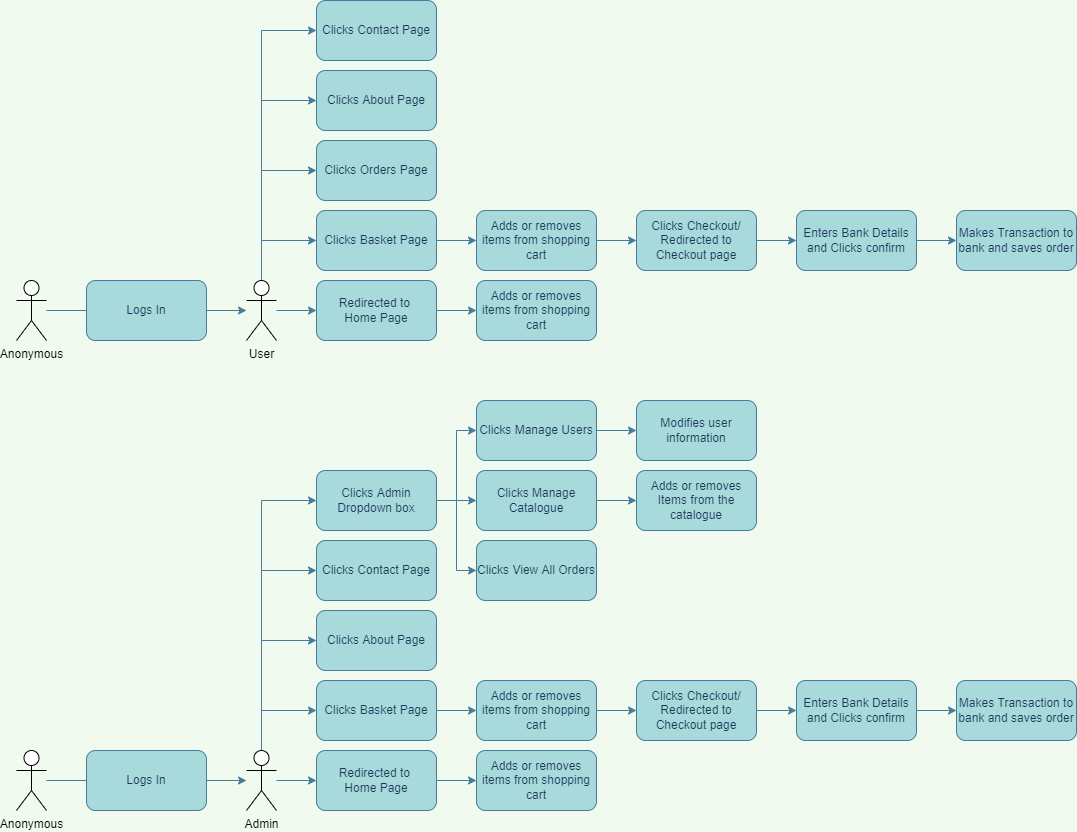

The diagram above was exported from draw.io. Its source (the exported page's mxGraphModel, read from the mxfile embedded in the PNG):
<mxGraphModel dx="1609" dy="468" grid="1" gridSize="10" guides="1" tooltips="1" connect="1" arrows="1" fold="1" page="1" pageScale="1" pageWidth="827" pageHeight="1169" background="#F1FAEE" math="0" shadow="0">
  <root>
    <mxCell id="0" />
    <mxCell id="1" parent="0" />
    <mxCell id="KLeP4Ohp4Smwwq0yOsXi-26" value="" style="edgeStyle=orthogonalEdgeStyle;rounded=0;orthogonalLoop=1;jettySize=auto;html=1;labelBackgroundColor=#F1FAEE;strokeColor=#457B9D;fontColor=#1D3557;" edge="1" parent="1" source="KLeP4Ohp4Smwwq0yOsXi-1" target="KLeP4Ohp4Smwwq0yOsXi-19">
      <mxGeometry relative="1" as="geometry" />
    </mxCell>
    <mxCell id="KLeP4Ohp4Smwwq0yOsXi-27" style="edgeStyle=orthogonalEdgeStyle;rounded=0;orthogonalLoop=1;jettySize=auto;html=1;exitX=0.5;exitY=0;exitDx=0;exitDy=0;exitPerimeter=0;entryX=0;entryY=0.5;entryDx=0;entryDy=0;labelBackgroundColor=#F1FAEE;strokeColor=#457B9D;fontColor=#1D3557;" edge="1" parent="1" source="KLeP4Ohp4Smwwq0yOsXi-1" target="KLeP4Ohp4Smwwq0yOsXi-22">
      <mxGeometry relative="1" as="geometry" />
    </mxCell>
    <mxCell id="KLeP4Ohp4Smwwq0yOsXi-28" style="edgeStyle=orthogonalEdgeStyle;rounded=0;orthogonalLoop=1;jettySize=auto;html=1;exitX=0.5;exitY=0;exitDx=0;exitDy=0;exitPerimeter=0;entryX=0;entryY=0.5;entryDx=0;entryDy=0;labelBackgroundColor=#F1FAEE;strokeColor=#457B9D;fontColor=#1D3557;" edge="1" parent="1" source="KLeP4Ohp4Smwwq0yOsXi-1" target="KLeP4Ohp4Smwwq0yOsXi-20">
      <mxGeometry relative="1" as="geometry" />
    </mxCell>
    <mxCell id="KLeP4Ohp4Smwwq0yOsXi-29" style="edgeStyle=orthogonalEdgeStyle;rounded=0;orthogonalLoop=1;jettySize=auto;html=1;exitX=0.5;exitY=0;exitDx=0;exitDy=0;exitPerimeter=0;entryX=0;entryY=0.5;entryDx=0;entryDy=0;labelBackgroundColor=#F1FAEE;strokeColor=#457B9D;fontColor=#1D3557;" edge="1" parent="1" source="KLeP4Ohp4Smwwq0yOsXi-1" target="KLeP4Ohp4Smwwq0yOsXi-21">
      <mxGeometry relative="1" as="geometry" />
    </mxCell>
    <mxCell id="KLeP4Ohp4Smwwq0yOsXi-39" style="edgeStyle=orthogonalEdgeStyle;rounded=0;orthogonalLoop=1;jettySize=auto;html=1;exitX=0.5;exitY=0;exitDx=0;exitDy=0;exitPerimeter=0;entryX=0;entryY=0.5;entryDx=0;entryDy=0;labelBackgroundColor=#F1FAEE;strokeColor=#457B9D;fontColor=#1D3557;" edge="1" parent="1" source="KLeP4Ohp4Smwwq0yOsXi-1" target="KLeP4Ohp4Smwwq0yOsXi-30">
      <mxGeometry relative="1" as="geometry" />
    </mxCell>
    <mxCell id="KLeP4Ohp4Smwwq0yOsXi-1" value="User" style="shape=umlActor;verticalLabelPosition=bottom;verticalAlign=top;html=1;outlineConnect=0;" vertex="1" parent="1">
      <mxGeometry x="160" y="320" width="30" height="60" as="geometry" />
    </mxCell>
    <mxCell id="KLeP4Ohp4Smwwq0yOsXi-11" value="" style="edgeStyle=orthogonalEdgeStyle;rounded=0;orthogonalLoop=1;jettySize=auto;html=1;labelBackgroundColor=#F1FAEE;strokeColor=#457B9D;fontColor=#1D3557;" edge="1" parent="1" source="KLeP4Ohp4Smwwq0yOsXi-8">
      <mxGeometry relative="1" as="geometry">
        <mxPoint x="20" y="350" as="targetPoint" />
      </mxGeometry>
    </mxCell>
    <mxCell id="KLeP4Ohp4Smwwq0yOsXi-8" value="Anonymous" style="shape=umlActor;verticalLabelPosition=bottom;verticalAlign=top;html=1;outlineConnect=0;" vertex="1" parent="1">
      <mxGeometry x="-70" y="320" width="30" height="60" as="geometry" />
    </mxCell>
    <mxCell id="KLeP4Ohp4Smwwq0yOsXi-13" value="" style="edgeStyle=orthogonalEdgeStyle;rounded=0;orthogonalLoop=1;jettySize=auto;html=1;labelBackgroundColor=#F1FAEE;strokeColor=#457B9D;fontColor=#1D3557;" edge="1" parent="1" source="KLeP4Ohp4Smwwq0yOsXi-12" target="KLeP4Ohp4Smwwq0yOsXi-1">
      <mxGeometry relative="1" as="geometry" />
    </mxCell>
    <mxCell id="KLeP4Ohp4Smwwq0yOsXi-12" value="Logs In" style="rounded=1;whiteSpace=wrap;html=1;fillColor=#A8DADC;strokeColor=#457B9D;fontColor=#1D3557;" vertex="1" parent="1">
      <mxGeometry y="320" width="120" height="60" as="geometry" />
    </mxCell>
    <mxCell id="KLeP4Ohp4Smwwq0yOsXi-32" value="" style="edgeStyle=orthogonalEdgeStyle;rounded=0;orthogonalLoop=1;jettySize=auto;html=1;labelBackgroundColor=#F1FAEE;strokeColor=#457B9D;fontColor=#1D3557;" edge="1" parent="1" source="KLeP4Ohp4Smwwq0yOsXi-19" target="KLeP4Ohp4Smwwq0yOsXi-25">
      <mxGeometry relative="1" as="geometry" />
    </mxCell>
    <mxCell id="KLeP4Ohp4Smwwq0yOsXi-19" value="Redirected to &lt;br&gt;Home Page" style="rounded=1;whiteSpace=wrap;html=1;fillColor=#A8DADC;strokeColor=#457B9D;fontColor=#1D3557;" vertex="1" parent="1">
      <mxGeometry x="230" y="320" width="120" height="60" as="geometry" />
    </mxCell>
    <mxCell id="KLeP4Ohp4Smwwq0yOsXi-20" value="Clicks About Page" style="rounded=1;whiteSpace=wrap;html=1;fillColor=#A8DADC;strokeColor=#457B9D;fontColor=#1D3557;" vertex="1" parent="1">
      <mxGeometry x="230" y="110" width="120" height="60" as="geometry" />
    </mxCell>
    <mxCell id="KLeP4Ohp4Smwwq0yOsXi-21" value="Clicks Contact Page" style="rounded=1;whiteSpace=wrap;html=1;fillColor=#A8DADC;strokeColor=#457B9D;fontColor=#1D3557;" vertex="1" parent="1">
      <mxGeometry x="230" y="40" width="120" height="60" as="geometry" />
    </mxCell>
    <mxCell id="KLeP4Ohp4Smwwq0yOsXi-31" value="" style="edgeStyle=orthogonalEdgeStyle;rounded=0;orthogonalLoop=1;jettySize=auto;html=1;labelBackgroundColor=#F1FAEE;strokeColor=#457B9D;fontColor=#1D3557;" edge="1" parent="1" source="KLeP4Ohp4Smwwq0yOsXi-22" target="KLeP4Ohp4Smwwq0yOsXi-24">
      <mxGeometry relative="1" as="geometry" />
    </mxCell>
    <mxCell id="KLeP4Ohp4Smwwq0yOsXi-22" value="Clicks Basket Page" style="rounded=1;whiteSpace=wrap;html=1;fillColor=#A8DADC;strokeColor=#457B9D;fontColor=#1D3557;" vertex="1" parent="1">
      <mxGeometry x="230" y="250" width="120" height="60" as="geometry" />
    </mxCell>
    <mxCell id="KLeP4Ohp4Smwwq0yOsXi-34" value="" style="edgeStyle=orthogonalEdgeStyle;rounded=0;orthogonalLoop=1;jettySize=auto;html=1;labelBackgroundColor=#F1FAEE;strokeColor=#457B9D;fontColor=#1D3557;" edge="1" parent="1" source="KLeP4Ohp4Smwwq0yOsXi-24" target="KLeP4Ohp4Smwwq0yOsXi-33">
      <mxGeometry relative="1" as="geometry" />
    </mxCell>
    <mxCell id="KLeP4Ohp4Smwwq0yOsXi-24" value="Adds or removes items from shopping cart" style="rounded=1;whiteSpace=wrap;html=1;fillColor=#A8DADC;strokeColor=#457B9D;fontColor=#1D3557;" vertex="1" parent="1">
      <mxGeometry x="390" y="250" width="120" height="60" as="geometry" />
    </mxCell>
    <mxCell id="KLeP4Ohp4Smwwq0yOsXi-25" value="Adds or removes items from shopping cart" style="rounded=1;whiteSpace=wrap;html=1;fillColor=#A8DADC;strokeColor=#457B9D;fontColor=#1D3557;" vertex="1" parent="1">
      <mxGeometry x="390" y="320" width="120" height="60" as="geometry" />
    </mxCell>
    <mxCell id="KLeP4Ohp4Smwwq0yOsXi-30" value="Clicks Orders Page" style="rounded=1;whiteSpace=wrap;html=1;fillColor=#A8DADC;strokeColor=#457B9D;fontColor=#1D3557;" vertex="1" parent="1">
      <mxGeometry x="230" y="180" width="120" height="60" as="geometry" />
    </mxCell>
    <mxCell id="KLeP4Ohp4Smwwq0yOsXi-36" value="" style="edgeStyle=orthogonalEdgeStyle;rounded=0;orthogonalLoop=1;jettySize=auto;html=1;labelBackgroundColor=#F1FAEE;strokeColor=#457B9D;fontColor=#1D3557;" edge="1" parent="1" source="KLeP4Ohp4Smwwq0yOsXi-33" target="KLeP4Ohp4Smwwq0yOsXi-35">
      <mxGeometry relative="1" as="geometry" />
    </mxCell>
    <mxCell id="KLeP4Ohp4Smwwq0yOsXi-33" value="Clicks Checkout/ Redirected to Checkout page" style="whiteSpace=wrap;html=1;rounded=1;fillColor=#A8DADC;strokeColor=#457B9D;fontColor=#1D3557;" vertex="1" parent="1">
      <mxGeometry x="550" y="250" width="120" height="60" as="geometry" />
    </mxCell>
    <mxCell id="KLeP4Ohp4Smwwq0yOsXi-40" style="edgeStyle=orthogonalEdgeStyle;rounded=0;orthogonalLoop=1;jettySize=auto;html=1;exitX=1;exitY=0.5;exitDx=0;exitDy=0;entryX=0;entryY=0.5;entryDx=0;entryDy=0;labelBackgroundColor=#F1FAEE;strokeColor=#457B9D;fontColor=#1D3557;" edge="1" parent="1" source="KLeP4Ohp4Smwwq0yOsXi-35" target="KLeP4Ohp4Smwwq0yOsXi-38">
      <mxGeometry relative="1" as="geometry" />
    </mxCell>
    <mxCell id="KLeP4Ohp4Smwwq0yOsXi-35" value="Enters Bank Details and Clicks confirm" style="whiteSpace=wrap;html=1;rounded=1;fillColor=#A8DADC;strokeColor=#457B9D;fontColor=#1D3557;" vertex="1" parent="1">
      <mxGeometry x="710" y="250" width="120" height="60" as="geometry" />
    </mxCell>
    <mxCell id="KLeP4Ohp4Smwwq0yOsXi-38" value="Makes Transaction to bank and saves order" style="whiteSpace=wrap;html=1;rounded=1;fillColor=#A8DADC;strokeColor=#457B9D;fontColor=#1D3557;" vertex="1" parent="1">
      <mxGeometry x="870" y="250" width="120" height="60" as="geometry" />
    </mxCell>
    <mxCell id="KLeP4Ohp4Smwwq0yOsXi-41" value="" style="edgeStyle=orthogonalEdgeStyle;rounded=0;orthogonalLoop=1;jettySize=auto;html=1;labelBackgroundColor=#F1FAEE;strokeColor=#457B9D;fontColor=#1D3557;" edge="1" parent="1" source="KLeP4Ohp4Smwwq0yOsXi-46" target="KLeP4Ohp4Smwwq0yOsXi-52">
      <mxGeometry relative="1" as="geometry" />
    </mxCell>
    <mxCell id="KLeP4Ohp4Smwwq0yOsXi-42" style="edgeStyle=orthogonalEdgeStyle;rounded=0;orthogonalLoop=1;jettySize=auto;html=1;exitX=0.5;exitY=0;exitDx=0;exitDy=0;exitPerimeter=0;entryX=0;entryY=0.5;entryDx=0;entryDy=0;labelBackgroundColor=#F1FAEE;strokeColor=#457B9D;fontColor=#1D3557;" edge="1" parent="1" source="KLeP4Ohp4Smwwq0yOsXi-46" target="KLeP4Ohp4Smwwq0yOsXi-56">
      <mxGeometry relative="1" as="geometry" />
    </mxCell>
    <mxCell id="KLeP4Ohp4Smwwq0yOsXi-43" style="edgeStyle=orthogonalEdgeStyle;rounded=0;orthogonalLoop=1;jettySize=auto;html=1;exitX=0.5;exitY=0;exitDx=0;exitDy=0;exitPerimeter=0;entryX=0;entryY=0.5;entryDx=0;entryDy=0;labelBackgroundColor=#F1FAEE;strokeColor=#457B9D;fontColor=#1D3557;" edge="1" parent="1" source="KLeP4Ohp4Smwwq0yOsXi-46" target="KLeP4Ohp4Smwwq0yOsXi-53">
      <mxGeometry relative="1" as="geometry" />
    </mxCell>
    <mxCell id="KLeP4Ohp4Smwwq0yOsXi-44" style="edgeStyle=orthogonalEdgeStyle;rounded=0;orthogonalLoop=1;jettySize=auto;html=1;exitX=0.5;exitY=0;exitDx=0;exitDy=0;exitPerimeter=0;entryX=0;entryY=0.5;entryDx=0;entryDy=0;labelBackgroundColor=#F1FAEE;strokeColor=#457B9D;fontColor=#1D3557;" edge="1" parent="1" source="KLeP4Ohp4Smwwq0yOsXi-46" target="KLeP4Ohp4Smwwq0yOsXi-54">
      <mxGeometry relative="1" as="geometry" />
    </mxCell>
    <mxCell id="KLeP4Ohp4Smwwq0yOsXi-67" style="edgeStyle=orthogonalEdgeStyle;rounded=0;orthogonalLoop=1;jettySize=auto;html=1;exitX=0.5;exitY=0;exitDx=0;exitDy=0;exitPerimeter=0;entryX=0;entryY=0.5;entryDx=0;entryDy=0;labelBackgroundColor=#F1FAEE;strokeColor=#457B9D;fontColor=#1D3557;" edge="1" parent="1" source="KLeP4Ohp4Smwwq0yOsXi-46" target="KLeP4Ohp4Smwwq0yOsXi-66">
      <mxGeometry relative="1" as="geometry" />
    </mxCell>
    <mxCell id="KLeP4Ohp4Smwwq0yOsXi-46" value="Admin" style="shape=umlActor;verticalLabelPosition=bottom;verticalAlign=top;html=1;outlineConnect=0;" vertex="1" parent="1">
      <mxGeometry x="160" y="790" width="30" height="60" as="geometry" />
    </mxCell>
    <mxCell id="KLeP4Ohp4Smwwq0yOsXi-47" value="" style="edgeStyle=orthogonalEdgeStyle;rounded=0;orthogonalLoop=1;jettySize=auto;html=1;labelBackgroundColor=#F1FAEE;strokeColor=#457B9D;fontColor=#1D3557;" edge="1" parent="1" source="KLeP4Ohp4Smwwq0yOsXi-48">
      <mxGeometry relative="1" as="geometry">
        <mxPoint x="20" y="820" as="targetPoint" />
      </mxGeometry>
    </mxCell>
    <mxCell id="KLeP4Ohp4Smwwq0yOsXi-48" value="Anonymous" style="shape=umlActor;verticalLabelPosition=bottom;verticalAlign=top;html=1;outlineConnect=0;" vertex="1" parent="1">
      <mxGeometry x="-70" y="790" width="30" height="60" as="geometry" />
    </mxCell>
    <mxCell id="KLeP4Ohp4Smwwq0yOsXi-49" value="" style="edgeStyle=orthogonalEdgeStyle;rounded=0;orthogonalLoop=1;jettySize=auto;html=1;labelBackgroundColor=#F1FAEE;strokeColor=#457B9D;fontColor=#1D3557;" edge="1" parent="1" source="KLeP4Ohp4Smwwq0yOsXi-50" target="KLeP4Ohp4Smwwq0yOsXi-46">
      <mxGeometry relative="1" as="geometry" />
    </mxCell>
    <mxCell id="KLeP4Ohp4Smwwq0yOsXi-50" value="Logs In" style="rounded=1;whiteSpace=wrap;html=1;fillColor=#A8DADC;strokeColor=#457B9D;fontColor=#1D3557;" vertex="1" parent="1">
      <mxGeometry y="790" width="120" height="60" as="geometry" />
    </mxCell>
    <mxCell id="KLeP4Ohp4Smwwq0yOsXi-51" value="" style="edgeStyle=orthogonalEdgeStyle;rounded=0;orthogonalLoop=1;jettySize=auto;html=1;labelBackgroundColor=#F1FAEE;strokeColor=#457B9D;fontColor=#1D3557;" edge="1" parent="1" source="KLeP4Ohp4Smwwq0yOsXi-52" target="KLeP4Ohp4Smwwq0yOsXi-59">
      <mxGeometry relative="1" as="geometry" />
    </mxCell>
    <mxCell id="KLeP4Ohp4Smwwq0yOsXi-52" value="Redirected to &lt;br&gt;Home Page" style="rounded=1;whiteSpace=wrap;html=1;fillColor=#A8DADC;strokeColor=#457B9D;fontColor=#1D3557;" vertex="1" parent="1">
      <mxGeometry x="230" y="790" width="120" height="60" as="geometry" />
    </mxCell>
    <mxCell id="KLeP4Ohp4Smwwq0yOsXi-53" value="Clicks About Page" style="rounded=1;whiteSpace=wrap;html=1;fillColor=#A8DADC;strokeColor=#457B9D;fontColor=#1D3557;" vertex="1" parent="1">
      <mxGeometry x="230" y="650" width="120" height="60" as="geometry" />
    </mxCell>
    <mxCell id="KLeP4Ohp4Smwwq0yOsXi-54" value="Clicks Contact Page" style="rounded=1;whiteSpace=wrap;html=1;fillColor=#A8DADC;strokeColor=#457B9D;fontColor=#1D3557;" vertex="1" parent="1">
      <mxGeometry x="230" y="580" width="120" height="60" as="geometry" />
    </mxCell>
    <mxCell id="KLeP4Ohp4Smwwq0yOsXi-55" value="" style="edgeStyle=orthogonalEdgeStyle;rounded=0;orthogonalLoop=1;jettySize=auto;html=1;labelBackgroundColor=#F1FAEE;strokeColor=#457B9D;fontColor=#1D3557;" edge="1" parent="1" source="KLeP4Ohp4Smwwq0yOsXi-56" target="KLeP4Ohp4Smwwq0yOsXi-58">
      <mxGeometry relative="1" as="geometry" />
    </mxCell>
    <mxCell id="KLeP4Ohp4Smwwq0yOsXi-56" value="Clicks Basket Page" style="rounded=1;whiteSpace=wrap;html=1;fillColor=#A8DADC;strokeColor=#457B9D;fontColor=#1D3557;" vertex="1" parent="1">
      <mxGeometry x="230" y="720" width="120" height="60" as="geometry" />
    </mxCell>
    <mxCell id="KLeP4Ohp4Smwwq0yOsXi-57" value="" style="edgeStyle=orthogonalEdgeStyle;rounded=0;orthogonalLoop=1;jettySize=auto;html=1;labelBackgroundColor=#F1FAEE;strokeColor=#457B9D;fontColor=#1D3557;" edge="1" parent="1" source="KLeP4Ohp4Smwwq0yOsXi-58" target="KLeP4Ohp4Smwwq0yOsXi-62">
      <mxGeometry relative="1" as="geometry" />
    </mxCell>
    <mxCell id="KLeP4Ohp4Smwwq0yOsXi-58" value="Adds or removes items from shopping cart" style="rounded=1;whiteSpace=wrap;html=1;fillColor=#A8DADC;strokeColor=#457B9D;fontColor=#1D3557;" vertex="1" parent="1">
      <mxGeometry x="390" y="720" width="120" height="60" as="geometry" />
    </mxCell>
    <mxCell id="KLeP4Ohp4Smwwq0yOsXi-59" value="Adds or removes items from shopping cart" style="rounded=1;whiteSpace=wrap;html=1;fillColor=#A8DADC;strokeColor=#457B9D;fontColor=#1D3557;" vertex="1" parent="1">
      <mxGeometry x="390" y="790" width="120" height="60" as="geometry" />
    </mxCell>
    <mxCell id="KLeP4Ohp4Smwwq0yOsXi-61" value="" style="edgeStyle=orthogonalEdgeStyle;rounded=0;orthogonalLoop=1;jettySize=auto;html=1;labelBackgroundColor=#F1FAEE;strokeColor=#457B9D;fontColor=#1D3557;" edge="1" parent="1" source="KLeP4Ohp4Smwwq0yOsXi-62" target="KLeP4Ohp4Smwwq0yOsXi-63">
      <mxGeometry relative="1" as="geometry" />
    </mxCell>
    <mxCell id="KLeP4Ohp4Smwwq0yOsXi-62" value="Clicks Checkout/ Redirected to Checkout page" style="whiteSpace=wrap;html=1;rounded=1;fillColor=#A8DADC;strokeColor=#457B9D;fontColor=#1D3557;" vertex="1" parent="1">
      <mxGeometry x="550" y="720" width="120" height="60" as="geometry" />
    </mxCell>
    <mxCell id="KLeP4Ohp4Smwwq0yOsXi-65" value="" style="edgeStyle=orthogonalEdgeStyle;rounded=0;orthogonalLoop=1;jettySize=auto;html=1;labelBackgroundColor=#F1FAEE;strokeColor=#457B9D;fontColor=#1D3557;" edge="1" parent="1" source="KLeP4Ohp4Smwwq0yOsXi-63" target="KLeP4Ohp4Smwwq0yOsXi-64">
      <mxGeometry relative="1" as="geometry" />
    </mxCell>
    <mxCell id="KLeP4Ohp4Smwwq0yOsXi-63" value="Enters Bank Details and Clicks confirm" style="whiteSpace=wrap;html=1;rounded=1;fillColor=#A8DADC;strokeColor=#457B9D;fontColor=#1D3557;" vertex="1" parent="1">
      <mxGeometry x="710" y="720" width="120" height="60" as="geometry" />
    </mxCell>
    <mxCell id="KLeP4Ohp4Smwwq0yOsXi-64" value="Makes Transaction to bank and saves order" style="whiteSpace=wrap;html=1;rounded=1;fillColor=#A8DADC;strokeColor=#457B9D;fontColor=#1D3557;" vertex="1" parent="1">
      <mxGeometry x="870" y="720" width="120" height="60" as="geometry" />
    </mxCell>
    <mxCell id="KLeP4Ohp4Smwwq0yOsXi-71" value="" style="edgeStyle=orthogonalEdgeStyle;rounded=0;orthogonalLoop=1;jettySize=auto;html=1;labelBackgroundColor=#F1FAEE;strokeColor=#457B9D;fontColor=#1D3557;" edge="1" parent="1" source="KLeP4Ohp4Smwwq0yOsXi-66" target="KLeP4Ohp4Smwwq0yOsXi-68">
      <mxGeometry relative="1" as="geometry" />
    </mxCell>
    <mxCell id="KLeP4Ohp4Smwwq0yOsXi-72" style="edgeStyle=orthogonalEdgeStyle;rounded=0;orthogonalLoop=1;jettySize=auto;html=1;exitX=1;exitY=0.5;exitDx=0;exitDy=0;entryX=0;entryY=0.5;entryDx=0;entryDy=0;labelBackgroundColor=#F1FAEE;strokeColor=#457B9D;fontColor=#1D3557;" edge="1" parent="1" source="KLeP4Ohp4Smwwq0yOsXi-66" target="KLeP4Ohp4Smwwq0yOsXi-69">
      <mxGeometry relative="1" as="geometry" />
    </mxCell>
    <mxCell id="KLeP4Ohp4Smwwq0yOsXi-73" style="edgeStyle=orthogonalEdgeStyle;rounded=0;orthogonalLoop=1;jettySize=auto;html=1;exitX=1;exitY=0.5;exitDx=0;exitDy=0;entryX=0;entryY=0.5;entryDx=0;entryDy=0;labelBackgroundColor=#F1FAEE;strokeColor=#457B9D;fontColor=#1D3557;" edge="1" parent="1" source="KLeP4Ohp4Smwwq0yOsXi-66" target="KLeP4Ohp4Smwwq0yOsXi-70">
      <mxGeometry relative="1" as="geometry" />
    </mxCell>
    <mxCell id="KLeP4Ohp4Smwwq0yOsXi-66" value="Clicks Admin Dropdown box" style="rounded=1;whiteSpace=wrap;html=1;fillColor=#A8DADC;strokeColor=#457B9D;fontColor=#1D3557;" vertex="1" parent="1">
      <mxGeometry x="230" y="510" width="120" height="60" as="geometry" />
    </mxCell>
    <mxCell id="KLeP4Ohp4Smwwq0yOsXi-75" value="" style="edgeStyle=orthogonalEdgeStyle;rounded=0;orthogonalLoop=1;jettySize=auto;html=1;labelBackgroundColor=#F1FAEE;strokeColor=#457B9D;fontColor=#1D3557;" edge="1" parent="1" source="KLeP4Ohp4Smwwq0yOsXi-68" target="KLeP4Ohp4Smwwq0yOsXi-74">
      <mxGeometry relative="1" as="geometry" />
    </mxCell>
    <mxCell id="KLeP4Ohp4Smwwq0yOsXi-68" value="Clicks Manage Catalogue" style="rounded=1;whiteSpace=wrap;html=1;fillColor=#A8DADC;strokeColor=#457B9D;fontColor=#1D3557;" vertex="1" parent="1">
      <mxGeometry x="390" y="510" width="120" height="60" as="geometry" />
    </mxCell>
    <mxCell id="KLeP4Ohp4Smwwq0yOsXi-69" value="Clicks View All Orders" style="rounded=1;whiteSpace=wrap;html=1;fillColor=#A8DADC;strokeColor=#457B9D;fontColor=#1D3557;" vertex="1" parent="1">
      <mxGeometry x="390" y="580" width="120" height="60" as="geometry" />
    </mxCell>
    <mxCell id="KLeP4Ohp4Smwwq0yOsXi-77" value="" style="edgeStyle=orthogonalEdgeStyle;rounded=0;orthogonalLoop=1;jettySize=auto;html=1;labelBackgroundColor=#F1FAEE;strokeColor=#457B9D;fontColor=#1D3557;" edge="1" parent="1" source="KLeP4Ohp4Smwwq0yOsXi-70" target="KLeP4Ohp4Smwwq0yOsXi-76">
      <mxGeometry relative="1" as="geometry" />
    </mxCell>
    <mxCell id="KLeP4Ohp4Smwwq0yOsXi-70" value="Clicks Manage Users" style="rounded=1;whiteSpace=wrap;html=1;fillColor=#A8DADC;strokeColor=#457B9D;fontColor=#1D3557;" vertex="1" parent="1">
      <mxGeometry x="390" y="440" width="120" height="60" as="geometry" />
    </mxCell>
    <mxCell id="KLeP4Ohp4Smwwq0yOsXi-74" value="Adds or removes Items from the catalogue" style="whiteSpace=wrap;html=1;rounded=1;fillColor=#A8DADC;strokeColor=#457B9D;fontColor=#1D3557;" vertex="1" parent="1">
      <mxGeometry x="550" y="510" width="120" height="60" as="geometry" />
    </mxCell>
    <mxCell id="KLeP4Ohp4Smwwq0yOsXi-76" value="Modifies user information" style="whiteSpace=wrap;html=1;rounded=1;fillColor=#A8DADC;strokeColor=#457B9D;fontColor=#1D3557;" vertex="1" parent="1">
      <mxGeometry x="550" y="440" width="120" height="60" as="geometry" />
    </mxCell>
  </root>
</mxGraphModel>